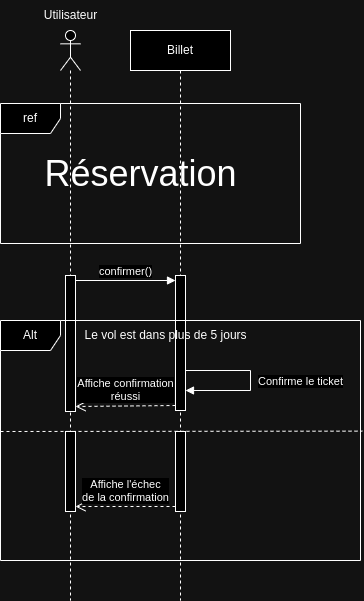

The diagram above was exported from draw.io. Its source (the exported page's mxGraphModel, read from the mxfile embedded in the PNG):
<mxGraphModel dx="1562" dy="883" grid="1" gridSize="10" guides="1" tooltips="1" connect="1" arrows="1" fold="1" page="1" pageScale="1" pageWidth="827" pageHeight="1169" math="0" shadow="0">
  <root>
    <mxCell id="0" />
    <mxCell id="1" parent="0" />
    <mxCell id="0SnlpSk2A_5NYqNbzx0v-24" value="" style="shape=umlLifeline;perimeter=lifelinePerimeter;whiteSpace=wrap;html=1;container=1;dropTarget=0;collapsible=0;recursiveResize=0;outlineConnect=0;portConstraint=eastwest;newEdgeStyle={&quot;curved&quot;:0,&quot;rounded&quot;:0};participant=umlActor;" parent="1" vertex="1">
      <mxGeometry x="70" y="30" width="20" height="570" as="geometry" />
    </mxCell>
    <mxCell id="0SnlpSk2A_5NYqNbzx0v-25" value="" style="html=1;points=[[0,0,0,0,5],[0,1,0,0,-5],[1,0,0,0,5],[1,1,0,0,-5]];perimeter=orthogonalPerimeter;outlineConnect=0;targetShapes=umlLifeline;portConstraint=eastwest;newEdgeStyle={&quot;curved&quot;:0,&quot;rounded&quot;:0};" parent="0SnlpSk2A_5NYqNbzx0v-24" vertex="1">
      <mxGeometry x="5" y="245" width="10" height="136" as="geometry" />
    </mxCell>
    <mxCell id="0SnlpSk2A_5NYqNbzx0v-26" value="Billet" style="shape=umlLifeline;perimeter=lifelinePerimeter;whiteSpace=wrap;html=1;container=1;dropTarget=0;collapsible=0;recursiveResize=0;outlineConnect=0;portConstraint=eastwest;newEdgeStyle={&quot;curved&quot;:0,&quot;rounded&quot;:0};" parent="1" vertex="1">
      <mxGeometry x="140" y="30" width="100" height="570" as="geometry" />
    </mxCell>
    <mxCell id="0SnlpSk2A_5NYqNbzx0v-27" value="" style="html=1;points=[[0,0,0,0,5],[0,1,0,0,-5],[1,0,0,0,5],[1,1,0,0,-5]];perimeter=orthogonalPerimeter;outlineConnect=0;targetShapes=umlLifeline;portConstraint=eastwest;newEdgeStyle={&quot;curved&quot;:0,&quot;rounded&quot;:0};" parent="0SnlpSk2A_5NYqNbzx0v-26" vertex="1">
      <mxGeometry x="45" y="245" width="10" height="135" as="geometry" />
    </mxCell>
    <mxCell id="0SnlpSk2A_5NYqNbzx0v-29" value="confirmer()" style="html=1;verticalAlign=bottom;endArrow=block;curved=0;rounded=0;exitX=1;exitY=0;exitDx=0;exitDy=5;exitPerimeter=0;entryX=0;entryY=0;entryDx=0;entryDy=5;entryPerimeter=0;" parent="1" source="0SnlpSk2A_5NYqNbzx0v-25" target="0SnlpSk2A_5NYqNbzx0v-27" edge="1">
      <mxGeometry width="80" relative="1" as="geometry">
        <mxPoint x="100" y="295" as="sourcePoint" />
        <mxPoint x="180" y="295" as="targetPoint" />
      </mxGeometry>
    </mxCell>
    <mxCell id="0SnlpSk2A_5NYqNbzx0v-30" value="Affiche confirmation&lt;br&gt;réussi" style="html=1;verticalAlign=bottom;endArrow=open;dashed=1;endSize=8;curved=0;rounded=0;exitX=0;exitY=1;exitDx=0;exitDy=-5;exitPerimeter=0;entryX=1;entryY=1;entryDx=0;entryDy=-5;entryPerimeter=0;" parent="1" source="0SnlpSk2A_5NYqNbzx0v-27" target="0SnlpSk2A_5NYqNbzx0v-25" edge="1">
      <mxGeometry relative="1" as="geometry">
        <mxPoint x="180" y="401" as="sourcePoint" />
        <mxPoint x="100" y="401" as="targetPoint" />
      </mxGeometry>
    </mxCell>
    <mxCell id="0SnlpSk2A_5NYqNbzx0v-31" value="ref" style="shape=umlFrame;whiteSpace=wrap;html=1;pointerEvents=0;" parent="1" vertex="1">
      <mxGeometry x="10" y="103" width="300" height="140" as="geometry" />
    </mxCell>
    <mxCell id="0SnlpSk2A_5NYqNbzx0v-32" value="&lt;font style=&quot;font-size: 36px;&quot;&gt;Réservation&lt;/font&gt;" style="text;html=1;align=center;verticalAlign=middle;resizable=0;points=[];autosize=1;strokeColor=none;fillColor=none;" parent="1" vertex="1">
      <mxGeometry x="40" y="143" width="220" height="60" as="geometry" />
    </mxCell>
    <mxCell id="0SnlpSk2A_5NYqNbzx0v-33" value="Utilisateur" style="text;html=1;align=center;verticalAlign=middle;resizable=0;points=[];autosize=1;strokeColor=none;fillColor=none;" parent="1" vertex="1">
      <mxGeometry x="40" width="80" height="30" as="geometry" />
    </mxCell>
    <mxCell id="0SnlpSk2A_5NYqNbzx0v-34" value="Alt" style="shape=umlFrame;whiteSpace=wrap;html=1;pointerEvents=0;" parent="1" vertex="1">
      <mxGeometry x="10" y="320" width="360" height="240" as="geometry" />
    </mxCell>
    <mxCell id="0SnlpSk2A_5NYqNbzx0v-35" value="Le vol est dans plus de 5 jours" style="text;html=1;align=center;verticalAlign=middle;resizable=0;points=[];autosize=1;strokeColor=none;fillColor=none;" parent="1" vertex="1">
      <mxGeometry x="80" y="320" width="190" height="30" as="geometry" />
    </mxCell>
    <mxCell id="0SnlpSk2A_5NYqNbzx0v-37" value="Confirme le ticket" style="html=1;verticalAlign=bottom;endArrow=block;rounded=0;edgeStyle=orthogonalEdgeStyle;" parent="1" edge="1">
      <mxGeometry x="0.1333" y="-50" width="80" relative="1" as="geometry">
        <mxPoint x="195" y="370" as="sourcePoint" />
        <mxPoint x="195" y="390" as="targetPoint" />
        <Array as="points">
          <mxPoint x="260" y="370" />
          <mxPoint x="260" y="390" />
        </Array>
        <mxPoint x="50" y="50" as="offset" />
      </mxGeometry>
    </mxCell>
    <mxCell id="0SnlpSk2A_5NYqNbzx0v-38" value="" style="endArrow=none;dashed=1;html=1;rounded=0;entryX=1.005;entryY=0.461;entryDx=0;entryDy=0;entryPerimeter=0;" parent="1" target="0SnlpSk2A_5NYqNbzx0v-34" edge="1">
      <mxGeometry width="50" height="50" relative="1" as="geometry">
        <mxPoint x="10" y="431" as="sourcePoint" />
        <mxPoint x="310" y="431" as="targetPoint" />
      </mxGeometry>
    </mxCell>
    <mxCell id="0SnlpSk2A_5NYqNbzx0v-39" value="" style="html=1;points=[[0,0,0,0,5],[0,1,0,0,-5],[1,0,0,0,5],[1,1,0,0,-5]];perimeter=orthogonalPerimeter;outlineConnect=0;targetShapes=umlLifeline;portConstraint=eastwest;newEdgeStyle={&quot;curved&quot;:0,&quot;rounded&quot;:0};" parent="1" vertex="1">
      <mxGeometry x="75" y="431" width="10" height="80" as="geometry" />
    </mxCell>
    <mxCell id="0SnlpSk2A_5NYqNbzx0v-40" value="" style="html=1;points=[[0,0,0,0,5],[0,1,0,0,-5],[1,0,0,0,5],[1,1,0,0,-5]];perimeter=orthogonalPerimeter;outlineConnect=0;targetShapes=umlLifeline;portConstraint=eastwest;newEdgeStyle={&quot;curved&quot;:0,&quot;rounded&quot;:0};" parent="1" vertex="1">
      <mxGeometry x="185" y="431" width="10" height="80" as="geometry" />
    </mxCell>
    <mxCell id="0SnlpSk2A_5NYqNbzx0v-41" value="Affiche l'échec &lt;br&gt;de la confirmation" style="html=1;verticalAlign=bottom;endArrow=open;dashed=1;endSize=8;curved=0;rounded=0;exitX=0;exitY=1;exitDx=0;exitDy=-5;exitPerimeter=0;" parent="1" source="0SnlpSk2A_5NYqNbzx0v-40" target="0SnlpSk2A_5NYqNbzx0v-39" edge="1">
      <mxGeometry relative="1" as="geometry">
        <mxPoint x="180" y="530" as="sourcePoint" />
        <mxPoint x="100" y="530" as="targetPoint" />
      </mxGeometry>
    </mxCell>
  </root>
</mxGraphModel>